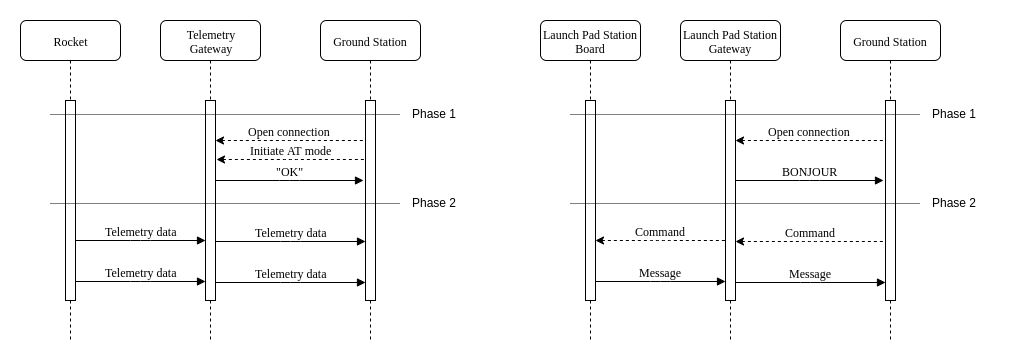

The diagram above was exported from draw.io. Its source (the exported page's mxGraphModel, read from the mxfile embedded in the PNG):
<mxGraphModel dx="1408" dy="746" grid="1" gridSize="10" guides="1" tooltips="1" connect="1" arrows="1" fold="1" page="1" pageScale="1" pageWidth="1100" pageHeight="850" background="#ffffff" math="0" shadow="0">
  <root>
    <mxCell id="0" />
    <mxCell id="1" parent="0" />
    <mxCell id="7baba1c4bc27f4b0-2" value="Telemetry&lt;br&gt;Gateway" style="shape=umlLifeline;perimeter=lifelinePerimeter;whiteSpace=wrap;html=1;container=1;collapsible=0;recursiveResize=0;outlineConnect=0;rounded=1;shadow=0;comic=0;labelBackgroundColor=none;strokeColor=#000000;strokeWidth=1;fillColor=#FFFFFF;fontFamily=Verdana;fontSize=12;fontColor=#000000;align=center;" parent="1" vertex="1">
      <mxGeometry x="240" y="80" width="100" height="320" as="geometry" />
    </mxCell>
    <mxCell id="7baba1c4bc27f4b0-10" value="" style="html=1;points=[];perimeter=orthogonalPerimeter;rounded=0;shadow=0;comic=0;labelBackgroundColor=none;strokeColor=#000000;strokeWidth=1;fillColor=#FFFFFF;fontFamily=Verdana;fontSize=12;fontColor=#000000;align=center;" parent="7baba1c4bc27f4b0-2" vertex="1">
      <mxGeometry x="45" y="80" width="10" height="200" as="geometry" />
    </mxCell>
    <mxCell id="7baba1c4bc27f4b0-3" value="Ground Station" style="shape=umlLifeline;perimeter=lifelinePerimeter;whiteSpace=wrap;html=1;container=1;collapsible=0;recursiveResize=0;outlineConnect=0;rounded=1;shadow=0;comic=0;labelBackgroundColor=none;strokeColor=#000000;strokeWidth=1;fillColor=#FFFFFF;fontFamily=Verdana;fontSize=12;fontColor=#000000;align=center;" parent="1" vertex="1">
      <mxGeometry x="400" y="80" width="100" height="320" as="geometry" />
    </mxCell>
    <mxCell id="7baba1c4bc27f4b0-13" value="" style="html=1;points=[];perimeter=orthogonalPerimeter;rounded=0;shadow=0;comic=0;labelBackgroundColor=none;strokeColor=#000000;strokeWidth=1;fillColor=#FFFFFF;fontFamily=Verdana;fontSize=12;fontColor=#000000;align=center;" parent="7baba1c4bc27f4b0-3" vertex="1">
      <mxGeometry x="45" y="80" width="10" height="200" as="geometry" />
    </mxCell>
    <mxCell id="7baba1c4bc27f4b0-8" value="Rocket" style="shape=umlLifeline;perimeter=lifelinePerimeter;whiteSpace=wrap;html=1;container=1;collapsible=0;recursiveResize=0;outlineConnect=0;rounded=1;shadow=0;comic=0;labelBackgroundColor=none;strokeColor=#000000;strokeWidth=1;fillColor=#FFFFFF;fontFamily=Verdana;fontSize=12;fontColor=#000000;align=center;" parent="1" vertex="1">
      <mxGeometry x="100" y="80" width="100" height="320" as="geometry" />
    </mxCell>
    <mxCell id="7baba1c4bc27f4b0-9" value="" style="html=1;points=[];perimeter=orthogonalPerimeter;rounded=0;shadow=0;comic=0;labelBackgroundColor=none;strokeColor=#000000;strokeWidth=1;fillColor=#FFFFFF;fontFamily=Verdana;fontSize=12;fontColor=#000000;align=center;" parent="7baba1c4bc27f4b0-8" vertex="1">
      <mxGeometry x="45" y="80" width="10" height="200" as="geometry" />
    </mxCell>
    <mxCell id="7baba1c4bc27f4b0-11" value="Telemetry data" style="html=1;verticalAlign=bottom;endArrow=block;entryX=0;entryY=0;labelBackgroundColor=none;fontFamily=Verdana;fontSize=12;edgeStyle=elbowEdgeStyle;elbow=vertical;" parent="1" edge="1">
      <mxGeometry relative="1" as="geometry">
        <mxPoint x="155" y="300" as="sourcePoint" />
        <mxPoint x="285" y="300" as="targetPoint" />
      </mxGeometry>
    </mxCell>
    <mxCell id="7baba1c4bc27f4b0-14" value="&quot;OK&quot;" style="html=1;verticalAlign=bottom;endArrow=block;entryX=-0.2;entryY=0.16;labelBackgroundColor=none;fontFamily=Verdana;fontSize=12;edgeStyle=elbowEdgeStyle;elbow=vertical;entryDx=0;entryDy=0;entryPerimeter=0;" parent="1" edge="1">
      <mxGeometry relative="1" as="geometry">
        <mxPoint x="295" y="240" as="sourcePoint" />
        <mxPoint x="443" y="240" as="targetPoint" />
        <Array as="points" />
      </mxGeometry>
    </mxCell>
    <mxCell id="nEokqJui3Y-y1bZacKV1-2" value="Open connection" style="html=1;verticalAlign=bottom;endArrow=none;entryX=-0.2;entryY=0.16;labelBackgroundColor=none;fontFamily=Verdana;fontSize=12;edgeStyle=elbowEdgeStyle;elbow=vertical;entryDx=0;entryDy=0;entryPerimeter=0;startArrow=classic;startFill=1;endFill=0;dashed=1;" parent="1" edge="1">
      <mxGeometry relative="1" as="geometry">
        <mxPoint x="295" y="200" as="sourcePoint" />
        <mxPoint x="443" y="200" as="targetPoint" />
        <Array as="points" />
      </mxGeometry>
    </mxCell>
    <mxCell id="nEokqJui3Y-y1bZacKV1-3" value="Telemetry data" style="html=1;verticalAlign=bottom;endArrow=block;entryX=0;entryY=0.577;labelBackgroundColor=none;fontFamily=Verdana;fontSize=12;edgeStyle=elbowEdgeStyle;elbow=vertical;entryDx=0;entryDy=0;entryPerimeter=0;" parent="1" edge="1">
      <mxGeometry relative="1" as="geometry">
        <mxPoint x="295" y="301" as="sourcePoint" />
        <mxPoint x="445" y="301" as="targetPoint" />
      </mxGeometry>
    </mxCell>
    <mxCell id="nEokqJui3Y-y1bZacKV1-4" value="Telemetry data" style="html=1;verticalAlign=bottom;endArrow=block;entryX=0;entryY=0;labelBackgroundColor=none;fontFamily=Verdana;fontSize=12;edgeStyle=elbowEdgeStyle;elbow=vertical;" parent="1" edge="1">
      <mxGeometry relative="1" as="geometry">
        <mxPoint x="155" y="341" as="sourcePoint" />
        <mxPoint x="285" y="341" as="targetPoint" />
      </mxGeometry>
    </mxCell>
    <mxCell id="nEokqJui3Y-y1bZacKV1-5" value="Telemetry data" style="html=1;verticalAlign=bottom;endArrow=block;entryX=0;entryY=0.577;labelBackgroundColor=none;fontFamily=Verdana;fontSize=12;edgeStyle=elbowEdgeStyle;elbow=vertical;entryDx=0;entryDy=0;entryPerimeter=0;" parent="1" edge="1">
      <mxGeometry relative="1" as="geometry">
        <mxPoint x="295" y="342" as="sourcePoint" />
        <mxPoint x="445" y="342" as="targetPoint" />
      </mxGeometry>
    </mxCell>
    <mxCell id="nEokqJui3Y-y1bZacKV1-6" value="" style="line;strokeWidth=1;fillColor=none;align=left;verticalAlign=middle;spacingTop=-1;spacingLeft=3;spacingRight=3;rotatable=0;labelPosition=right;points=[];portConstraint=eastwest;dashed=1;dashPattern=1 1;" parent="1" vertex="1">
      <mxGeometry x="130" y="170" width="350" height="8" as="geometry" />
    </mxCell>
    <mxCell id="nEokqJui3Y-y1bZacKV1-7" value="" style="line;strokeWidth=1;fillColor=none;align=left;verticalAlign=middle;spacingTop=-1;spacingLeft=3;spacingRight=3;rotatable=0;labelPosition=right;points=[];portConstraint=eastwest;dashed=1;dashPattern=1 1;" parent="1" vertex="1">
      <mxGeometry x="130" y="259" width="350" height="8" as="geometry" />
    </mxCell>
    <mxCell id="nEokqJui3Y-y1bZacKV1-8" value="Phase 1" style="text;html=1;resizable=0;points=[];autosize=1;align=left;verticalAlign=top;spacingTop=-4;" parent="1" vertex="1">
      <mxGeometry x="490" y="164" width="60" height="20" as="geometry" />
    </mxCell>
    <mxCell id="nEokqJui3Y-y1bZacKV1-9" value="Phase 2" style="text;html=1;resizable=0;points=[];autosize=1;align=left;verticalAlign=top;spacingTop=-4;" parent="1" vertex="1">
      <mxGeometry x="490" y="253" width="60" height="20" as="geometry" />
    </mxCell>
    <mxCell id="nEokqJui3Y-y1bZacKV1-10" value="&lt;div&gt;Launch Pad Station&lt;/div&gt;&lt;div&gt;Gateway&lt;/div&gt;" style="shape=umlLifeline;perimeter=lifelinePerimeter;whiteSpace=wrap;html=1;container=1;collapsible=0;recursiveResize=0;outlineConnect=0;rounded=1;shadow=0;comic=0;labelBackgroundColor=none;strokeColor=#000000;strokeWidth=1;fillColor=#FFFFFF;fontFamily=Verdana;fontSize=12;fontColor=#000000;align=center;" parent="1" vertex="1">
      <mxGeometry x="760" y="80" width="100" height="320" as="geometry" />
    </mxCell>
    <mxCell id="nEokqJui3Y-y1bZacKV1-11" value="" style="html=1;points=[];perimeter=orthogonalPerimeter;rounded=0;shadow=0;comic=0;labelBackgroundColor=none;strokeColor=#000000;strokeWidth=1;fillColor=#FFFFFF;fontFamily=Verdana;fontSize=12;fontColor=#000000;align=center;" parent="nEokqJui3Y-y1bZacKV1-10" vertex="1">
      <mxGeometry x="45" y="80" width="10" height="200" as="geometry" />
    </mxCell>
    <mxCell id="nEokqJui3Y-y1bZacKV1-12" value="Ground Station" style="shape=umlLifeline;perimeter=lifelinePerimeter;whiteSpace=wrap;html=1;container=1;collapsible=0;recursiveResize=0;outlineConnect=0;rounded=1;shadow=0;comic=0;labelBackgroundColor=none;strokeColor=#000000;strokeWidth=1;fillColor=#FFFFFF;fontFamily=Verdana;fontSize=12;fontColor=#000000;align=center;" parent="1" vertex="1">
      <mxGeometry x="920" y="80" width="100" height="320" as="geometry" />
    </mxCell>
    <mxCell id="nEokqJui3Y-y1bZacKV1-13" value="" style="html=1;points=[];perimeter=orthogonalPerimeter;rounded=0;shadow=0;comic=0;labelBackgroundColor=none;strokeColor=#000000;strokeWidth=1;fillColor=#FFFFFF;fontFamily=Verdana;fontSize=12;fontColor=#000000;align=center;" parent="nEokqJui3Y-y1bZacKV1-12" vertex="1">
      <mxGeometry x="45" y="80" width="10" height="200" as="geometry" />
    </mxCell>
    <mxCell id="nEokqJui3Y-y1bZacKV1-14" value="Launch Pad Station&lt;br&gt;Board" style="shape=umlLifeline;perimeter=lifelinePerimeter;whiteSpace=wrap;html=1;container=1;collapsible=0;recursiveResize=0;outlineConnect=0;rounded=1;shadow=0;comic=0;labelBackgroundColor=none;strokeColor=#000000;strokeWidth=1;fillColor=#FFFFFF;fontFamily=Verdana;fontSize=12;fontColor=#000000;align=center;" parent="1" vertex="1">
      <mxGeometry x="620" y="80" width="100" height="320" as="geometry" />
    </mxCell>
    <mxCell id="nEokqJui3Y-y1bZacKV1-15" value="" style="html=1;points=[];perimeter=orthogonalPerimeter;rounded=0;shadow=0;comic=0;labelBackgroundColor=none;strokeColor=#000000;strokeWidth=1;fillColor=#FFFFFF;fontFamily=Verdana;fontSize=12;fontColor=#000000;align=center;" parent="nEokqJui3Y-y1bZacKV1-14" vertex="1">
      <mxGeometry x="45" y="80" width="10" height="200" as="geometry" />
    </mxCell>
    <mxCell id="nEokqJui3Y-y1bZacKV1-16" value="Command" style="html=1;verticalAlign=bottom;endArrow=none;entryX=0;entryY=0;labelBackgroundColor=none;fontFamily=Verdana;fontSize=12;edgeStyle=elbowEdgeStyle;elbow=vertical;startArrow=classic;startFill=1;endFill=0;dashed=1;" parent="1" edge="1">
      <mxGeometry relative="1" as="geometry">
        <mxPoint x="675" y="300" as="sourcePoint" />
        <mxPoint x="805" y="300" as="targetPoint" />
      </mxGeometry>
    </mxCell>
    <mxCell id="nEokqJui3Y-y1bZacKV1-17" value="BONJOUR" style="html=1;verticalAlign=bottom;endArrow=block;entryX=-0.2;entryY=0.16;labelBackgroundColor=none;fontFamily=Verdana;fontSize=12;edgeStyle=elbowEdgeStyle;elbow=vertical;entryDx=0;entryDy=0;entryPerimeter=0;" parent="1" edge="1">
      <mxGeometry relative="1" as="geometry">
        <mxPoint x="815" y="240" as="sourcePoint" />
        <mxPoint x="963" y="240" as="targetPoint" />
        <Array as="points" />
      </mxGeometry>
    </mxCell>
    <mxCell id="nEokqJui3Y-y1bZacKV1-18" value="Open connection" style="html=1;verticalAlign=bottom;endArrow=none;entryX=-0.2;entryY=0.16;labelBackgroundColor=none;fontFamily=Verdana;fontSize=12;edgeStyle=elbowEdgeStyle;elbow=vertical;entryDx=0;entryDy=0;entryPerimeter=0;startArrow=classic;startFill=1;endFill=0;dashed=1;" parent="1" edge="1">
      <mxGeometry relative="1" as="geometry">
        <mxPoint x="815" y="200" as="sourcePoint" />
        <mxPoint x="963" y="200" as="targetPoint" />
        <Array as="points" />
      </mxGeometry>
    </mxCell>
    <mxCell id="nEokqJui3Y-y1bZacKV1-19" value="Command" style="html=1;verticalAlign=bottom;endArrow=none;entryX=0;entryY=0.577;labelBackgroundColor=none;fontFamily=Verdana;fontSize=12;edgeStyle=elbowEdgeStyle;elbow=vertical;entryDx=0;entryDy=0;entryPerimeter=0;startArrow=classic;startFill=1;endFill=0;dashed=1;" parent="1" edge="1">
      <mxGeometry relative="1" as="geometry">
        <mxPoint x="815" y="301" as="sourcePoint" />
        <mxPoint x="965" y="301" as="targetPoint" />
      </mxGeometry>
    </mxCell>
    <mxCell id="nEokqJui3Y-y1bZacKV1-20" value="Message" style="html=1;verticalAlign=bottom;endArrow=block;entryX=0;entryY=0;labelBackgroundColor=none;fontFamily=Verdana;fontSize=12;edgeStyle=elbowEdgeStyle;elbow=vertical;" parent="1" edge="1">
      <mxGeometry relative="1" as="geometry">
        <mxPoint x="675" y="341" as="sourcePoint" />
        <mxPoint x="805" y="341" as="targetPoint" />
      </mxGeometry>
    </mxCell>
    <mxCell id="nEokqJui3Y-y1bZacKV1-21" value="Message" style="html=1;verticalAlign=bottom;endArrow=block;entryX=0;entryY=0.577;labelBackgroundColor=none;fontFamily=Verdana;fontSize=12;edgeStyle=elbowEdgeStyle;elbow=vertical;entryDx=0;entryDy=0;entryPerimeter=0;" parent="1" edge="1">
      <mxGeometry relative="1" as="geometry">
        <mxPoint x="815" y="342" as="sourcePoint" />
        <mxPoint x="965" y="342" as="targetPoint" />
      </mxGeometry>
    </mxCell>
    <mxCell id="nEokqJui3Y-y1bZacKV1-22" value="" style="line;strokeWidth=1;fillColor=none;align=left;verticalAlign=middle;spacingTop=-1;spacingLeft=3;spacingRight=3;rotatable=0;labelPosition=right;points=[];portConstraint=eastwest;dashed=1;dashPattern=1 1;" parent="1" vertex="1">
      <mxGeometry x="650" y="170" width="350" height="8" as="geometry" />
    </mxCell>
    <mxCell id="nEokqJui3Y-y1bZacKV1-23" value="" style="line;strokeWidth=1;fillColor=none;align=left;verticalAlign=middle;spacingTop=-1;spacingLeft=3;spacingRight=3;rotatable=0;labelPosition=right;points=[];portConstraint=eastwest;dashed=1;dashPattern=1 1;" parent="1" vertex="1">
      <mxGeometry x="650" y="259" width="350" height="8" as="geometry" />
    </mxCell>
    <mxCell id="nEokqJui3Y-y1bZacKV1-24" value="Phase 1" style="text;html=1;resizable=0;points=[];autosize=1;align=left;verticalAlign=top;spacingTop=-4;" parent="1" vertex="1">
      <mxGeometry x="1010" y="164" width="60" height="20" as="geometry" />
    </mxCell>
    <mxCell id="nEokqJui3Y-y1bZacKV1-25" value="Phase 2" style="text;html=1;resizable=0;points=[];autosize=1;align=left;verticalAlign=top;spacingTop=-4;" parent="1" vertex="1">
      <mxGeometry x="1010" y="253" width="60" height="20" as="geometry" />
    </mxCell>
    <mxCell id="wNo2dey05z2SWopUX-EC-1" value="Initiate AT mode" style="html=1;verticalAlign=bottom;endArrow=none;entryX=-0.2;entryY=0.16;labelBackgroundColor=none;fontFamily=Verdana;fontSize=12;edgeStyle=elbowEdgeStyle;elbow=vertical;entryDx=0;entryDy=0;entryPerimeter=0;startArrow=classic;startFill=1;endFill=0;dashed=1;" parent="1" edge="1">
      <mxGeometry relative="1" as="geometry">
        <mxPoint x="296" y="219" as="sourcePoint" />
        <mxPoint x="444" y="219" as="targetPoint" />
        <Array as="points" />
      </mxGeometry>
    </mxCell>
  </root>
</mxGraphModel>